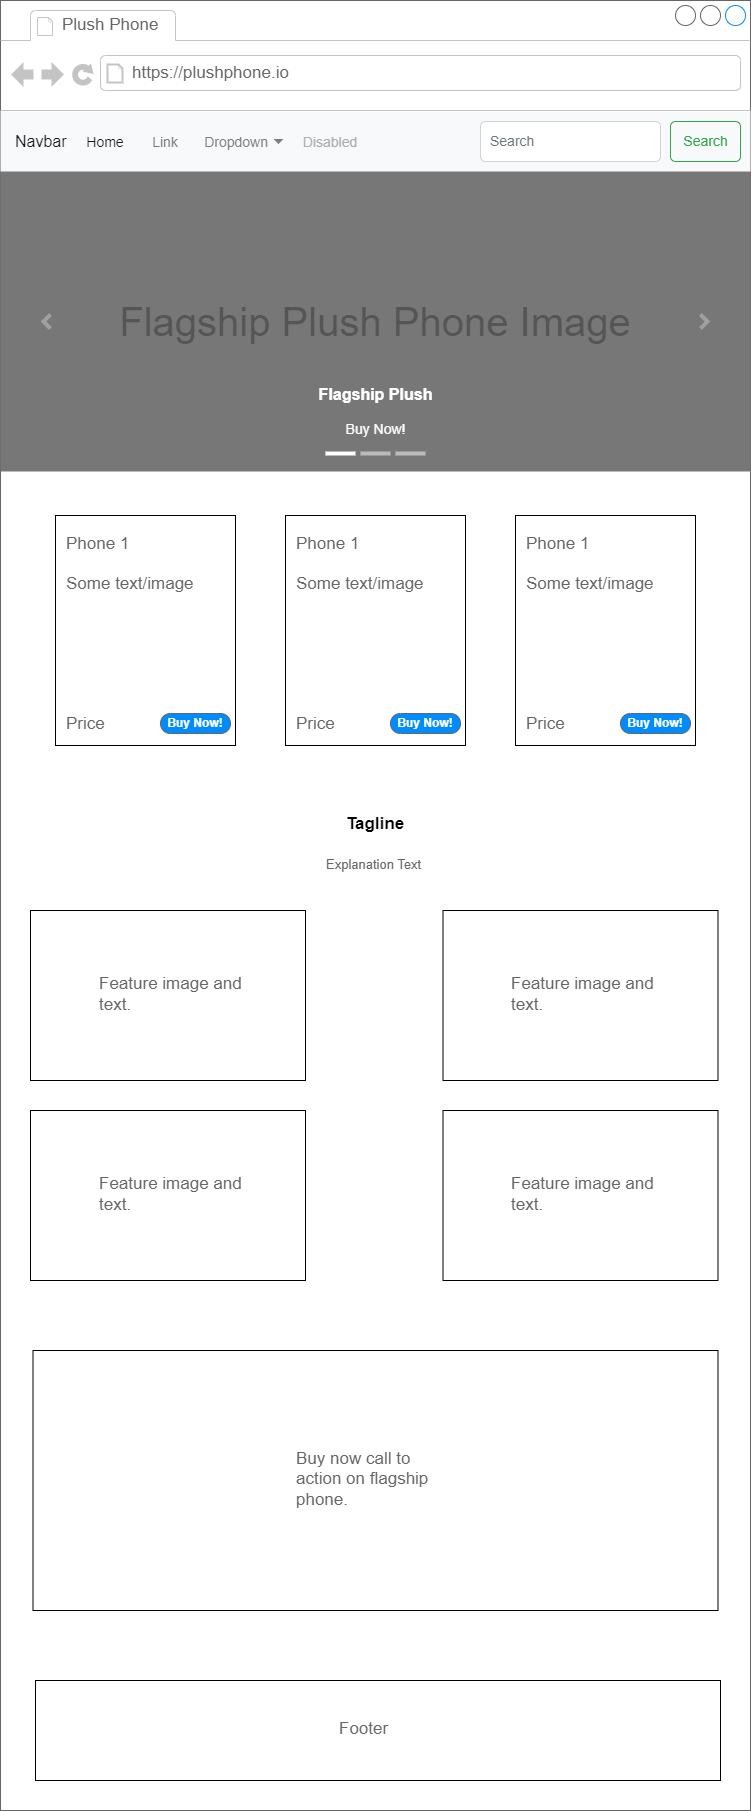

The diagram above was exported from draw.io. Its source (the exported page's mxGraphModel, read from the mxfile embedded in the PNG):
<mxGraphModel dx="847" dy="938" grid="1" gridSize="10" guides="1" tooltips="1" connect="1" arrows="1" fold="1" page="1" pageScale="1" pageWidth="850" pageHeight="1100" math="0" shadow="0">
  <root>
    <mxCell id="0" />
    <mxCell id="1" parent="0" />
    <mxCell id="Cc90I3w1_RWhx4RhasTE-1" value="" style="strokeWidth=1;shadow=0;dashed=0;align=center;html=1;shape=mxgraph.mockup.containers.browserWindow;rSize=0;strokeColor=#666666;strokeColor2=#008cff;strokeColor3=#c4c4c4;mainText=,;recursiveResize=0;" vertex="1" parent="1">
      <mxGeometry x="10" y="100" width="750" height="1810" as="geometry" />
    </mxCell>
    <mxCell id="Cc90I3w1_RWhx4RhasTE-2" value="Plush Phone" style="strokeWidth=1;shadow=0;dashed=0;align=center;html=1;shape=mxgraph.mockup.containers.anchor;fontSize=17;fontColor=#666666;align=left;whiteSpace=wrap;" vertex="1" parent="Cc90I3w1_RWhx4RhasTE-1">
      <mxGeometry x="60" y="12" width="110" height="26" as="geometry" />
    </mxCell>
    <mxCell id="Cc90I3w1_RWhx4RhasTE-3" value="https://plushphone.io" style="strokeWidth=1;shadow=0;dashed=0;align=center;html=1;shape=mxgraph.mockup.containers.anchor;rSize=0;fontSize=17;fontColor=#666666;align=left;" vertex="1" parent="Cc90I3w1_RWhx4RhasTE-1">
      <mxGeometry x="130" y="60" width="250" height="26" as="geometry" />
    </mxCell>
    <mxCell id="Cc90I3w1_RWhx4RhasTE-4" value="Navbar" style="html=1;shadow=0;dashed=0;fillColor=#F8F9FA;strokeColor=none;fontSize=16;fontColor=#181819;align=left;spacing=15;" vertex="1" parent="Cc90I3w1_RWhx4RhasTE-1">
      <mxGeometry y="111" width="750" height="60" as="geometry" />
    </mxCell>
    <mxCell id="Cc90I3w1_RWhx4RhasTE-5" value="Home" style="fillColor=none;strokeColor=none;fontSize=14;fontColor=#181819;align=center;" vertex="1" parent="Cc90I3w1_RWhx4RhasTE-4">
      <mxGeometry width="70" height="40" relative="1" as="geometry">
        <mxPoint x="70" y="10" as="offset" />
      </mxGeometry>
    </mxCell>
    <mxCell id="Cc90I3w1_RWhx4RhasTE-6" value="Link" style="fillColor=none;strokeColor=none;fontSize=14;fontColor=#7C7C7D;align=center;" vertex="1" parent="Cc90I3w1_RWhx4RhasTE-4">
      <mxGeometry width="50" height="40" relative="1" as="geometry">
        <mxPoint x="140" y="10" as="offset" />
      </mxGeometry>
    </mxCell>
    <mxCell id="Cc90I3w1_RWhx4RhasTE-7" value="Dropdown" style="fillColor=none;strokeColor=none;fontSize=14;fontColor=#7C7C7D;align=right;spacingRight=20;" vertex="1" parent="Cc90I3w1_RWhx4RhasTE-4">
      <mxGeometry width="100" height="40" relative="1" as="geometry">
        <mxPoint x="190" y="10" as="offset" />
      </mxGeometry>
    </mxCell>
    <mxCell id="Cc90I3w1_RWhx4RhasTE-8" value="" style="shape=triangle;direction=south;fillColor=#7C7C7D;strokeColor=none;perimeter=none;" vertex="1" parent="Cc90I3w1_RWhx4RhasTE-7">
      <mxGeometry x="1" y="0.5" width="10" height="5" relative="1" as="geometry">
        <mxPoint x="-17" y="-2.5" as="offset" />
      </mxGeometry>
    </mxCell>
    <mxCell id="Cc90I3w1_RWhx4RhasTE-9" value="Disabled" style="fillColor=none;strokeColor=none;fontSize=14;fontColor=#ADAEAF;align=center;" vertex="1" parent="Cc90I3w1_RWhx4RhasTE-4">
      <mxGeometry width="80" height="40" relative="1" as="geometry">
        <mxPoint x="290" y="10" as="offset" />
      </mxGeometry>
    </mxCell>
    <mxCell id="Cc90I3w1_RWhx4RhasTE-10" value="Search" style="html=1;shadow=0;dashed=0;shape=mxgraph.bootstrap.rrect;rSize=5;fontSize=14;fontColor=#33A64C;strokeColor=#33A64C;fillColor=none;" vertex="1" parent="Cc90I3w1_RWhx4RhasTE-4">
      <mxGeometry x="1" width="70" height="40" relative="1" as="geometry">
        <mxPoint x="-80" y="10" as="offset" />
      </mxGeometry>
    </mxCell>
    <mxCell id="Cc90I3w1_RWhx4RhasTE-11" value="Search" style="html=1;shadow=0;dashed=0;shape=mxgraph.bootstrap.rrect;rSize=5;fontSize=14;fontColor=#6C767D;strokeColor=#CED4DA;fillColor=#ffffff;align=left;spacing=10;" vertex="1" parent="Cc90I3w1_RWhx4RhasTE-4">
      <mxGeometry x="1" width="180" height="40" relative="1" as="geometry">
        <mxPoint x="-270" y="10" as="offset" />
      </mxGeometry>
    </mxCell>
    <mxCell id="Cc90I3w1_RWhx4RhasTE-12" value="Flagship Plush Phone Image" style="html=1;shadow=0;dashed=0;strokeColor=none;strokeWidth=1;fillColor=#777777;fontColor=#555555;whiteSpace=wrap;align=center;verticalAlign=middle;fontStyle=0;fontSize=40;" vertex="1" parent="Cc90I3w1_RWhx4RhasTE-1">
      <mxGeometry y="171" width="750" height="300" as="geometry" />
    </mxCell>
    <mxCell id="Cc90I3w1_RWhx4RhasTE-13" value="" style="html=1;verticalLabelPosition=bottom;labelBackgroundColor=#ffffff;verticalAlign=top;shadow=0;dashed=0;strokeWidth=4;shape=mxgraph.ios7.misc.more;strokeColor=#a0a0a0;" vertex="1" parent="Cc90I3w1_RWhx4RhasTE-12">
      <mxGeometry x="1" y="0.5" width="7" height="14" relative="1" as="geometry">
        <mxPoint x="-50" y="-7" as="offset" />
      </mxGeometry>
    </mxCell>
    <mxCell id="Cc90I3w1_RWhx4RhasTE-14" value="" style="flipH=1;html=1;verticalLabelPosition=bottom;labelBackgroundColor=#ffffff;verticalAlign=top;shadow=0;dashed=0;strokeWidth=4;shape=mxgraph.ios7.misc.more;strokeColor=#a0a0a0;" vertex="1" parent="Cc90I3w1_RWhx4RhasTE-12">
      <mxGeometry y="0.5" width="7" height="14" relative="1" as="geometry">
        <mxPoint x="43" y="-7" as="offset" />
      </mxGeometry>
    </mxCell>
    <mxCell id="Cc90I3w1_RWhx4RhasTE-15" value="" style="html=1;shadow=0;strokeColor=none;fillColor=#ffffff;" vertex="1" parent="Cc90I3w1_RWhx4RhasTE-12">
      <mxGeometry x="0.5" y="1" width="30" height="4" relative="1" as="geometry">
        <mxPoint x="-50" y="-20" as="offset" />
      </mxGeometry>
    </mxCell>
    <mxCell id="Cc90I3w1_RWhx4RhasTE-16" value="" style="html=1;shadow=0;strokeColor=none;fillColor=#BBBBBB;" vertex="1" parent="Cc90I3w1_RWhx4RhasTE-12">
      <mxGeometry x="0.5" y="1" width="30" height="4" relative="1" as="geometry">
        <mxPoint x="-15" y="-20" as="offset" />
      </mxGeometry>
    </mxCell>
    <mxCell id="Cc90I3w1_RWhx4RhasTE-17" value="" style="html=1;shadow=0;strokeColor=none;fillColor=#BBBBBB;" vertex="1" parent="Cc90I3w1_RWhx4RhasTE-12">
      <mxGeometry x="0.5" y="1" width="30" height="4" relative="1" as="geometry">
        <mxPoint x="20" y="-20" as="offset" />
      </mxGeometry>
    </mxCell>
    <mxCell id="Cc90I3w1_RWhx4RhasTE-18" value="&lt;span style=&quot;font-size: 16px;&quot;&gt;&lt;b&gt;Flagship Plush&lt;/b&gt;&lt;/span&gt;&lt;br style=&quot;font-size: 14px&quot;&gt;&lt;br style=&quot;font-size: 14px&quot;&gt;Buy Now!" style="html=1;shadow=0;strokeColor=none;fillColor=none;resizeWidth=1;fontColor=#FFFFFF;fontSize=14;" vertex="1" parent="Cc90I3w1_RWhx4RhasTE-12">
      <mxGeometry y="1" width="750" height="60" relative="1" as="geometry">
        <mxPoint y="-90" as="offset" />
      </mxGeometry>
    </mxCell>
    <mxCell id="Cc90I3w1_RWhx4RhasTE-66" value="" style="rounded=0;whiteSpace=wrap;html=1;rotation=90;" vertex="1" parent="Cc90I3w1_RWhx4RhasTE-1">
      <mxGeometry x="30" y="540" width="230" height="180" as="geometry" />
    </mxCell>
    <mxCell id="Cc90I3w1_RWhx4RhasTE-67" value="Phone 1" style="strokeWidth=1;shadow=0;dashed=0;align=center;html=1;shape=mxgraph.mockup.text.textBox;fontColor=#666666;align=left;fontSize=17;spacingLeft=4;spacingTop=-3;whiteSpace=wrap;strokeColor=none;mainText=" vertex="1" parent="Cc90I3w1_RWhx4RhasTE-1">
      <mxGeometry x="60" y="530" width="150" height="30" as="geometry" />
    </mxCell>
    <mxCell id="Cc90I3w1_RWhx4RhasTE-68" value="Some text/image" style="strokeWidth=1;shadow=0;dashed=0;align=center;html=1;shape=mxgraph.mockup.text.textBox;fontColor=#666666;align=left;fontSize=17;spacingLeft=4;spacingTop=-3;whiteSpace=wrap;strokeColor=none;mainText=" vertex="1" parent="Cc90I3w1_RWhx4RhasTE-1">
      <mxGeometry x="60" y="570" width="150" height="30" as="geometry" />
    </mxCell>
    <mxCell id="Cc90I3w1_RWhx4RhasTE-69" value="Buy Now!" style="strokeWidth=1;shadow=0;dashed=0;align=center;html=1;shape=mxgraph.mockup.buttons.button;strokeColor=#666666;fontColor=#ffffff;mainText=;buttonStyle=round;fontSize=12;fontStyle=1;fillColor=#008cff;whiteSpace=wrap;" vertex="1" parent="Cc90I3w1_RWhx4RhasTE-1">
      <mxGeometry x="160" y="713" width="70" height="20" as="geometry" />
    </mxCell>
    <mxCell id="Cc90I3w1_RWhx4RhasTE-70" value="Price" style="strokeWidth=1;shadow=0;dashed=0;align=center;html=1;shape=mxgraph.mockup.text.textBox;fontColor=#666666;align=left;fontSize=17;spacingLeft=4;spacingTop=-3;whiteSpace=wrap;strokeColor=none;mainText=" vertex="1" parent="Cc90I3w1_RWhx4RhasTE-1">
      <mxGeometry x="60" y="710" width="50" height="30" as="geometry" />
    </mxCell>
    <mxCell id="Cc90I3w1_RWhx4RhasTE-71" value="" style="rounded=0;whiteSpace=wrap;html=1;rotation=90;" vertex="1" parent="Cc90I3w1_RWhx4RhasTE-1">
      <mxGeometry x="260" y="540" width="230" height="180" as="geometry" />
    </mxCell>
    <mxCell id="Cc90I3w1_RWhx4RhasTE-72" value="Phone 1" style="strokeWidth=1;shadow=0;dashed=0;align=center;html=1;shape=mxgraph.mockup.text.textBox;fontColor=#666666;align=left;fontSize=17;spacingLeft=4;spacingTop=-3;whiteSpace=wrap;strokeColor=none;mainText=" vertex="1" parent="Cc90I3w1_RWhx4RhasTE-1">
      <mxGeometry x="290" y="530" width="150" height="30" as="geometry" />
    </mxCell>
    <mxCell id="Cc90I3w1_RWhx4RhasTE-73" value="Some text/image" style="strokeWidth=1;shadow=0;dashed=0;align=center;html=1;shape=mxgraph.mockup.text.textBox;fontColor=#666666;align=left;fontSize=17;spacingLeft=4;spacingTop=-3;whiteSpace=wrap;strokeColor=none;mainText=" vertex="1" parent="Cc90I3w1_RWhx4RhasTE-1">
      <mxGeometry x="290" y="570" width="150" height="30" as="geometry" />
    </mxCell>
    <mxCell id="Cc90I3w1_RWhx4RhasTE-74" value="Buy Now!" style="strokeWidth=1;shadow=0;dashed=0;align=center;html=1;shape=mxgraph.mockup.buttons.button;strokeColor=#666666;fontColor=#ffffff;mainText=;buttonStyle=round;fontSize=12;fontStyle=1;fillColor=#008cff;whiteSpace=wrap;" vertex="1" parent="Cc90I3w1_RWhx4RhasTE-1">
      <mxGeometry x="390" y="713" width="70" height="20" as="geometry" />
    </mxCell>
    <mxCell id="Cc90I3w1_RWhx4RhasTE-75" value="Price" style="strokeWidth=1;shadow=0;dashed=0;align=center;html=1;shape=mxgraph.mockup.text.textBox;fontColor=#666666;align=left;fontSize=17;spacingLeft=4;spacingTop=-3;whiteSpace=wrap;strokeColor=none;mainText=" vertex="1" parent="Cc90I3w1_RWhx4RhasTE-1">
      <mxGeometry x="290" y="710" width="50" height="30" as="geometry" />
    </mxCell>
    <mxCell id="Cc90I3w1_RWhx4RhasTE-76" value="" style="rounded=0;whiteSpace=wrap;html=1;rotation=90;" vertex="1" parent="Cc90I3w1_RWhx4RhasTE-1">
      <mxGeometry x="490" y="540" width="230" height="180" as="geometry" />
    </mxCell>
    <mxCell id="Cc90I3w1_RWhx4RhasTE-77" value="Phone 1" style="strokeWidth=1;shadow=0;dashed=0;align=center;html=1;shape=mxgraph.mockup.text.textBox;fontColor=#666666;align=left;fontSize=17;spacingLeft=4;spacingTop=-3;whiteSpace=wrap;strokeColor=none;mainText=" vertex="1" parent="Cc90I3w1_RWhx4RhasTE-1">
      <mxGeometry x="520" y="530" width="150" height="30" as="geometry" />
    </mxCell>
    <mxCell id="Cc90I3w1_RWhx4RhasTE-78" value="Some text/image" style="strokeWidth=1;shadow=0;dashed=0;align=center;html=1;shape=mxgraph.mockup.text.textBox;fontColor=#666666;align=left;fontSize=17;spacingLeft=4;spacingTop=-3;whiteSpace=wrap;strokeColor=none;mainText=" vertex="1" parent="Cc90I3w1_RWhx4RhasTE-1">
      <mxGeometry x="520" y="570" width="150" height="30" as="geometry" />
    </mxCell>
    <mxCell id="Cc90I3w1_RWhx4RhasTE-79" value="Buy Now!" style="strokeWidth=1;shadow=0;dashed=0;align=center;html=1;shape=mxgraph.mockup.buttons.button;strokeColor=#666666;fontColor=#ffffff;mainText=;buttonStyle=round;fontSize=12;fontStyle=1;fillColor=#008cff;whiteSpace=wrap;" vertex="1" parent="Cc90I3w1_RWhx4RhasTE-1">
      <mxGeometry x="620" y="713" width="70" height="20" as="geometry" />
    </mxCell>
    <mxCell id="Cc90I3w1_RWhx4RhasTE-80" value="Price" style="strokeWidth=1;shadow=0;dashed=0;align=center;html=1;shape=mxgraph.mockup.text.textBox;fontColor=#666666;align=left;fontSize=17;spacingLeft=4;spacingTop=-3;whiteSpace=wrap;strokeColor=none;mainText=" vertex="1" parent="Cc90I3w1_RWhx4RhasTE-1">
      <mxGeometry x="520" y="710" width="50" height="30" as="geometry" />
    </mxCell>
    <mxCell id="Cc90I3w1_RWhx4RhasTE-81" value="&lt;b&gt;Tagline&lt;/b&gt;" style="strokeWidth=1;shadow=0;dashed=0;align=center;html=1;shape=mxgraph.mockup.text.textBox;fontColor=#000000;align=left;fontSize=17;spacingLeft=4;spacingTop=-3;whiteSpace=wrap;strokeColor=none;mainText=" vertex="1" parent="Cc90I3w1_RWhx4RhasTE-1">
      <mxGeometry x="340" y="810" width="70" height="30" as="geometry" />
    </mxCell>
    <mxCell id="Cc90I3w1_RWhx4RhasTE-82" value="Explanation Text" style="strokeWidth=1;shadow=0;dashed=0;align=center;html=1;shape=mxgraph.mockup.text.textBox;fontColor=#666666;align=left;fontSize=13;spacingLeft=4;spacingTop=-3;whiteSpace=wrap;strokeColor=none;mainText=" vertex="1" parent="Cc90I3w1_RWhx4RhasTE-1">
      <mxGeometry x="320" y="850" width="110" height="30" as="geometry" />
    </mxCell>
    <mxCell id="Cc90I3w1_RWhx4RhasTE-83" value="" style="rounded=0;whiteSpace=wrap;html=1;" vertex="1" parent="Cc90I3w1_RWhx4RhasTE-1">
      <mxGeometry x="30" y="910" width="275" height="170" as="geometry" />
    </mxCell>
    <mxCell id="Cc90I3w1_RWhx4RhasTE-86" value="" style="rounded=0;whiteSpace=wrap;html=1;" vertex="1" parent="Cc90I3w1_RWhx4RhasTE-1">
      <mxGeometry x="442.5" y="910" width="275" height="170" as="geometry" />
    </mxCell>
    <mxCell id="Cc90I3w1_RWhx4RhasTE-85" value="" style="rounded=0;whiteSpace=wrap;html=1;" vertex="1" parent="Cc90I3w1_RWhx4RhasTE-1">
      <mxGeometry x="30" y="1110" width="275" height="170" as="geometry" />
    </mxCell>
    <mxCell id="Cc90I3w1_RWhx4RhasTE-84" value="" style="rounded=0;whiteSpace=wrap;html=1;" vertex="1" parent="Cc90I3w1_RWhx4RhasTE-1">
      <mxGeometry x="442.5" y="1110" width="275" height="170" as="geometry" />
    </mxCell>
    <mxCell id="Cc90I3w1_RWhx4RhasTE-87" value="" style="rounded=0;whiteSpace=wrap;html=1;" vertex="1" parent="Cc90I3w1_RWhx4RhasTE-1">
      <mxGeometry x="32.5" y="1350" width="685" height="260" as="geometry" />
    </mxCell>
    <mxCell id="Cc90I3w1_RWhx4RhasTE-88" value="" style="rounded=0;whiteSpace=wrap;html=1;" vertex="1" parent="Cc90I3w1_RWhx4RhasTE-1">
      <mxGeometry x="35" y="1680" width="685" height="100" as="geometry" />
    </mxCell>
    <mxCell id="Cc90I3w1_RWhx4RhasTE-89" value="Feature image and text." style="strokeWidth=1;shadow=0;dashed=0;align=center;html=1;shape=mxgraph.mockup.text.textBox;fontColor=#666666;align=left;fontSize=17;spacingLeft=4;spacingTop=-3;whiteSpace=wrap;strokeColor=none;mainText=" vertex="1" parent="Cc90I3w1_RWhx4RhasTE-1">
      <mxGeometry x="92.5" y="955" width="150" height="80" as="geometry" />
    </mxCell>
    <mxCell id="Cc90I3w1_RWhx4RhasTE-90" value="Feature image and text." style="strokeWidth=1;shadow=0;dashed=0;align=center;html=1;shape=mxgraph.mockup.text.textBox;fontColor=#666666;align=left;fontSize=17;spacingLeft=4;spacingTop=-3;whiteSpace=wrap;strokeColor=none;mainText=" vertex="1" parent="Cc90I3w1_RWhx4RhasTE-1">
      <mxGeometry x="505" y="955" width="150" height="80" as="geometry" />
    </mxCell>
    <mxCell id="Cc90I3w1_RWhx4RhasTE-91" value="Feature image and text." style="strokeWidth=1;shadow=0;dashed=0;align=center;html=1;shape=mxgraph.mockup.text.textBox;fontColor=#666666;align=left;fontSize=17;spacingLeft=4;spacingTop=-3;whiteSpace=wrap;strokeColor=none;mainText=" vertex="1" parent="Cc90I3w1_RWhx4RhasTE-1">
      <mxGeometry x="92.5" y="1155" width="150" height="80" as="geometry" />
    </mxCell>
    <mxCell id="Cc90I3w1_RWhx4RhasTE-92" value="Feature image and text." style="strokeWidth=1;shadow=0;dashed=0;align=center;html=1;shape=mxgraph.mockup.text.textBox;fontColor=#666666;align=left;fontSize=17;spacingLeft=4;spacingTop=-3;whiteSpace=wrap;strokeColor=none;mainText=" vertex="1" parent="Cc90I3w1_RWhx4RhasTE-1">
      <mxGeometry x="505" y="1155" width="150" height="80" as="geometry" />
    </mxCell>
    <mxCell id="Cc90I3w1_RWhx4RhasTE-93" value="Buy now call to action on flagship phone." style="strokeWidth=1;shadow=0;dashed=0;align=center;html=1;shape=mxgraph.mockup.text.textBox;fontColor=#666666;align=left;fontSize=17;spacingLeft=4;spacingTop=-3;whiteSpace=wrap;strokeColor=none;mainText=" vertex="1" parent="Cc90I3w1_RWhx4RhasTE-1">
      <mxGeometry x="290" y="1440" width="150" height="80" as="geometry" />
    </mxCell>
    <mxCell id="Cc90I3w1_RWhx4RhasTE-94" value="Footer" style="strokeWidth=1;shadow=0;dashed=0;align=center;html=1;shape=mxgraph.mockup.text.textBox;fontColor=#666666;align=left;fontSize=17;spacingLeft=4;spacingTop=-3;whiteSpace=wrap;strokeColor=none;mainText=" vertex="1" parent="Cc90I3w1_RWhx4RhasTE-1">
      <mxGeometry x="332.5" y="1690" width="65" height="80" as="geometry" />
    </mxCell>
  </root>
</mxGraphModel>